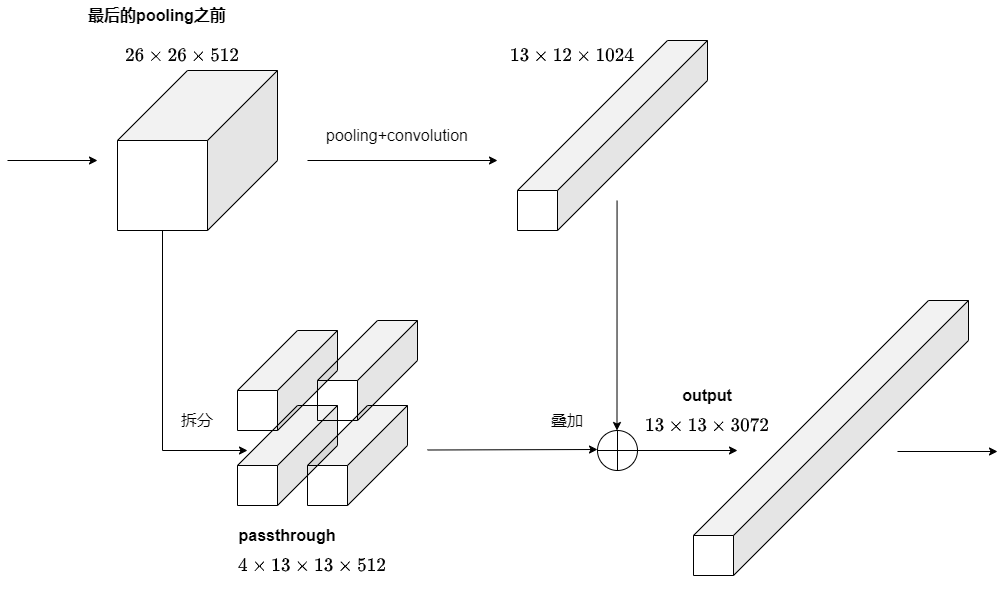

The diagram above was exported from draw.io. Its source (the exported page's mxGraphModel, read from the mxfile embedded in the PNG):
<mxGraphModel dx="1929" dy="677" grid="1" gridSize="10" guides="1" tooltips="1" connect="1" arrows="1" fold="1" page="1" pageScale="1" pageWidth="827" pageHeight="1169" math="1" shadow="0">
  <root>
    <mxCell id="0" />
    <mxCell id="1" parent="0" />
    <mxCell id="HFE1lHn1n4AWU37Ob9TH-1" value="" style="shape=cube;whiteSpace=wrap;html=1;boundedLbl=1;backgroundOutline=1;darkOpacity=0.05;darkOpacity2=0.1;size=70;noLabel=0;flipV=0;flipH=1;" vertex="1" parent="1">
      <mxGeometry x="100" y="150" width="160" height="160" as="geometry" />
    </mxCell>
    <mxCell id="HFE1lHn1n4AWU37Ob9TH-3" value="" style="shape=cube;whiteSpace=wrap;html=1;boundedLbl=1;backgroundOutline=1;darkOpacity=0.05;darkOpacity2=0.1;size=150;noLabel=0;flipV=0;flipH=1;" vertex="1" parent="1">
      <mxGeometry x="500" y="120" width="190" height="190" as="geometry" />
    </mxCell>
    <mxCell id="HFE1lHn1n4AWU37Ob9TH-8" value="" style="shape=cube;whiteSpace=wrap;html=1;boundedLbl=1;backgroundOutline=1;darkOpacity=0.05;darkOpacity2=0.1;size=235;noLabel=0;flipV=0;flipH=1;" vertex="1" parent="1">
      <mxGeometry x="676" y="380" width="275" height="275" as="geometry" />
    </mxCell>
    <mxCell id="HFE1lHn1n4AWU37Ob9TH-9" value="&lt;font style=&quot;font-size: 16px;&quot;&gt;&lt;b&gt;最后的pooling之前&lt;/b&gt;&lt;/font&gt;" style="text;html=1;strokeColor=none;fillColor=none;align=center;verticalAlign=middle;whiteSpace=wrap;rounded=0;shadow=0;" vertex="1" parent="1">
      <mxGeometry x="60" y="80" width="160" height="30" as="geometry" />
    </mxCell>
    <mxCell id="HFE1lHn1n4AWU37Ob9TH-10" value="$$26\times 26\times 512$$" style="text;html=1;strokeColor=none;fillColor=none;align=center;verticalAlign=middle;whiteSpace=wrap;rounded=0;shadow=0;fontSize=16;" vertex="1" parent="1">
      <mxGeometry x="90" y="120" width="150" height="30" as="geometry" />
    </mxCell>
    <mxCell id="HFE1lHn1n4AWU37Ob9TH-13" value="" style="group" vertex="1" connectable="0" parent="1">
      <mxGeometry x="220" y="400" width="180" height="185" as="geometry" />
    </mxCell>
    <mxCell id="HFE1lHn1n4AWU37Ob9TH-4" value="" style="shape=cube;whiteSpace=wrap;html=1;boundedLbl=1;backgroundOutline=1;darkOpacity=0.05;darkOpacity2=0.1;size=60;noLabel=0;flipV=0;flipH=1;fillColor=none;" vertex="1" parent="HFE1lHn1n4AWU37Ob9TH-13">
      <mxGeometry y="10" width="100" height="100" as="geometry" />
    </mxCell>
    <mxCell id="HFE1lHn1n4AWU37Ob9TH-5" value="" style="shape=cube;whiteSpace=wrap;html=1;boundedLbl=1;backgroundOutline=1;darkOpacity=0.05;darkOpacity2=0.1;size=60;noLabel=0;flipV=0;flipH=1;shadow=0;fillColor=none;" vertex="1" parent="HFE1lHn1n4AWU37Ob9TH-13">
      <mxGeometry x="80" width="100" height="100" as="geometry" />
    </mxCell>
    <mxCell id="HFE1lHn1n4AWU37Ob9TH-6" value="" style="shape=cube;whiteSpace=wrap;html=1;boundedLbl=1;backgroundOutline=1;darkOpacity=0.05;darkOpacity2=0.1;size=60;noLabel=0;flipV=0;flipH=1;fillColor=none;" vertex="1" parent="HFE1lHn1n4AWU37Ob9TH-13">
      <mxGeometry y="85" width="100" height="100" as="geometry" />
    </mxCell>
    <mxCell id="HFE1lHn1n4AWU37Ob9TH-7" value="" style="shape=cube;whiteSpace=wrap;html=1;boundedLbl=1;backgroundOutline=1;darkOpacity=0.05;darkOpacity2=0.1;size=60;noLabel=0;flipV=0;flipH=1;fillColor=none;" vertex="1" parent="HFE1lHn1n4AWU37Ob9TH-13">
      <mxGeometry x="70" y="85" width="100" height="100" as="geometry" />
    </mxCell>
    <mxCell id="HFE1lHn1n4AWU37Ob9TH-16" value="" style="endArrow=classic;html=1;rounded=0;fontSize=16;exitX=0;exitY=0;exitDx=115;exitDy=160;exitPerimeter=0;" edge="1" parent="1" source="HFE1lHn1n4AWU37Ob9TH-1">
      <mxGeometry width="50" height="50" relative="1" as="geometry">
        <mxPoint x="70" y="440" as="sourcePoint" />
        <mxPoint x="230" y="530" as="targetPoint" />
        <Array as="points">
          <mxPoint x="145" y="530" />
        </Array>
      </mxGeometry>
    </mxCell>
    <mxCell id="HFE1lHn1n4AWU37Ob9TH-17" value="拆分" style="text;html=1;strokeColor=none;fillColor=none;align=center;verticalAlign=middle;whiteSpace=wrap;rounded=0;shadow=0;fontSize=16;" vertex="1" parent="1">
      <mxGeometry x="150" y="485" width="60" height="30" as="geometry" />
    </mxCell>
    <mxCell id="HFE1lHn1n4AWU37Ob9TH-19" value="" style="endArrow=classic;html=1;rounded=0;fontSize=16;" edge="1" parent="1">
      <mxGeometry width="50" height="50" relative="1" as="geometry">
        <mxPoint x="-10" y="240" as="sourcePoint" />
        <mxPoint x="80" y="240" as="targetPoint" />
      </mxGeometry>
    </mxCell>
    <mxCell id="HFE1lHn1n4AWU37Ob9TH-20" value="" style="endArrow=classic;html=1;rounded=0;fontSize=16;" edge="1" parent="1">
      <mxGeometry width="50" height="50" relative="1" as="geometry">
        <mxPoint x="290" y="240" as="sourcePoint" />
        <mxPoint x="480" y="240" as="targetPoint" />
      </mxGeometry>
    </mxCell>
    <mxCell id="HFE1lHn1n4AWU37Ob9TH-21" value="pooling+convolution" style="text;html=1;strokeColor=none;fillColor=none;align=center;verticalAlign=middle;whiteSpace=wrap;rounded=0;shadow=0;fontSize=16;" vertex="1" parent="1">
      <mxGeometry x="300" y="200" width="160" height="30" as="geometry" />
    </mxCell>
    <mxCell id="HFE1lHn1n4AWU37Ob9TH-22" value="$$13\times 12 \times 1024$$" style="text;html=1;strokeColor=none;fillColor=none;align=center;verticalAlign=middle;whiteSpace=wrap;rounded=0;shadow=0;fontSize=16;" vertex="1" parent="1">
      <mxGeometry x="480" y="120" width="150" height="30" as="geometry" />
    </mxCell>
    <mxCell id="HFE1lHn1n4AWU37Ob9TH-29" style="edgeStyle=orthogonalEdgeStyle;rounded=0;orthogonalLoop=1;jettySize=auto;html=1;exitX=0.855;exitY=0.145;exitDx=0;exitDy=0;exitPerimeter=0;fontSize=61;" edge="1" parent="1" source="HFE1lHn1n4AWU37Ob9TH-25">
      <mxGeometry relative="1" as="geometry">
        <mxPoint x="720" y="530" as="targetPoint" />
      </mxGeometry>
    </mxCell>
    <mxCell id="HFE1lHn1n4AWU37Ob9TH-25" value="" style="html=1;shape=mxgraph.sysml.flowFinal;strokeWidth=1;verticalLabelPosition=bottom;verticalAlignment=top;shadow=0;fontSize=61;fillColor=none;rotation=45;" vertex="1" parent="1">
      <mxGeometry x="580" y="510" width="40" height="40" as="geometry" />
    </mxCell>
    <mxCell id="HFE1lHn1n4AWU37Ob9TH-27" value="" style="endArrow=classic;html=1;rounded=0;fontSize=61;" edge="1" parent="1">
      <mxGeometry width="50" height="50" relative="1" as="geometry">
        <mxPoint x="410" y="529.5" as="sourcePoint" />
        <mxPoint x="580" y="529" as="targetPoint" />
      </mxGeometry>
    </mxCell>
    <mxCell id="HFE1lHn1n4AWU37Ob9TH-28" value="" style="endArrow=classic;html=1;rounded=0;fontSize=61;exitX=0.476;exitY=0.842;exitDx=0;exitDy=0;exitPerimeter=0;" edge="1" parent="1" source="HFE1lHn1n4AWU37Ob9TH-3">
      <mxGeometry width="50" height="50" relative="1" as="geometry">
        <mxPoint x="599.5" y="340" as="sourcePoint" />
        <mxPoint x="599.5" y="510" as="targetPoint" />
      </mxGeometry>
    </mxCell>
    <mxCell id="HFE1lHn1n4AWU37Ob9TH-31" value="&lt;b&gt;passthrough&lt;/b&gt;" style="text;html=1;strokeColor=none;fillColor=none;align=center;verticalAlign=middle;whiteSpace=wrap;rounded=0;shadow=0;fontSize=16;" vertex="1" parent="1">
      <mxGeometry x="210" y="600" width="120" height="30" as="geometry" />
    </mxCell>
    <mxCell id="HFE1lHn1n4AWU37Ob9TH-32" value="$$4\times13\times13\times512$$" style="text;html=1;strokeColor=none;fillColor=none;align=center;verticalAlign=middle;whiteSpace=wrap;rounded=0;shadow=0;fontSize=16;" vertex="1" parent="1">
      <mxGeometry x="210" y="630" width="170" height="30" as="geometry" />
    </mxCell>
    <mxCell id="HFE1lHn1n4AWU37Ob9TH-33" value="叠加" style="text;html=1;strokeColor=none;fillColor=none;align=center;verticalAlign=middle;whiteSpace=wrap;rounded=0;shadow=0;fontSize=16;" vertex="1" parent="1">
      <mxGeometry x="520" y="485" width="60" height="30" as="geometry" />
    </mxCell>
    <mxCell id="HFE1lHn1n4AWU37Ob9TH-34" value="&lt;b&gt;output&lt;/b&gt;" style="text;html=1;strokeColor=none;fillColor=none;align=center;verticalAlign=middle;whiteSpace=wrap;rounded=0;shadow=0;fontSize=16;" vertex="1" parent="1">
      <mxGeometry x="660" y="460" width="60" height="30" as="geometry" />
    </mxCell>
    <mxCell id="HFE1lHn1n4AWU37Ob9TH-35" value="$$13\times13\times3072$$" style="text;html=1;strokeColor=none;fillColor=none;align=center;verticalAlign=middle;whiteSpace=wrap;rounded=0;shadow=0;fontSize=16;" vertex="1" parent="1">
      <mxGeometry x="660" y="490" width="60" height="30" as="geometry" />
    </mxCell>
    <mxCell id="HFE1lHn1n4AWU37Ob9TH-36" value="" style="endArrow=classic;html=1;rounded=0;fontSize=16;" edge="1" parent="1">
      <mxGeometry width="50" height="50" relative="1" as="geometry">
        <mxPoint x="880" y="531" as="sourcePoint" />
        <mxPoint x="980" y="531" as="targetPoint" />
      </mxGeometry>
    </mxCell>
  </root>
</mxGraphModel>